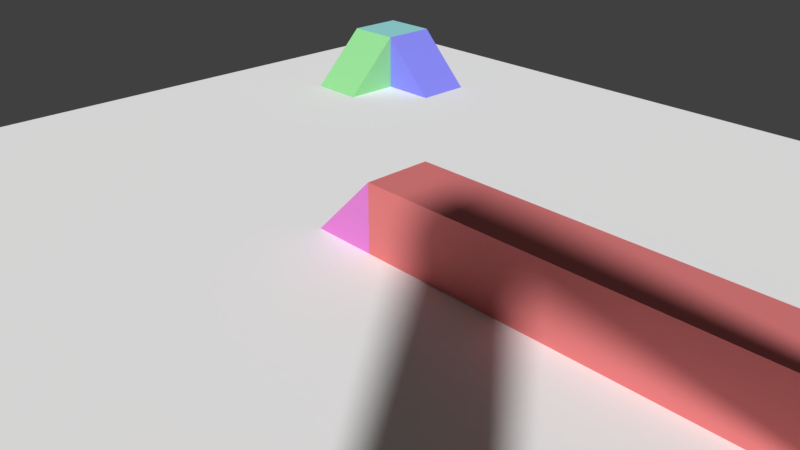 # Source: testarena.blend  (saved by Blender 2.79.0; exported with 4.5.12 LTS)
import bpy
from mathutils import Matrix  # noqa: F401  (used for matrix-valued properties, if any)

bpy.ops.wm.read_factory_settings(use_empty=True)
scene = bpy.context.scene
scene.name = 'Scene'

# ---- collections
col_collection_1 = bpy.data.collections.new('Collection 1'); scene.collection.children.link(col_collection_1)
col_collection_2 = bpy.data.collections.new('Collection 2'); scene.collection.children.link(col_collection_2)

# ---- materials (node trees are filled in below, after node groups)
mat_white = bpy.data.materials.new('White')
mat_white.alpha_threshold = 0.0
mat_white.use_transparent_shadow = False
mat_white.diffuse_color = (1.0, 1.0, 1.0, 1.0)
mat_white.roughness = 0.5
mat_white.specular_intensity = 0.0
mat_white.line_color = (0.0, 0.0, 0.0, 1.0)
mat_material = bpy.data.materials.new('Material')
mat_material.alpha_threshold = 0.0
mat_material.use_transparent_shadow = False
mat_material.diffuse_color = (0.3515, 0.8, 0.8, 1.0)
mat_material.roughness = 0.5
mat_material.specular_intensity = 0.0
mat_material_003 = bpy.data.materials.new('Material.003')
mat_material_003.alpha_threshold = 0.0
mat_material_003.use_transparent_shadow = False
mat_material_003.diffuse_color = (0.8, 0.2427, 0.6908, 1.0)
mat_material_003.roughness = 0.5
mat_material_003.specular_intensity = 0.0
mat_material_004 = bpy.data.materials.new('Material.004')
mat_material_004.alpha_threshold = 0.0
mat_material_004.use_transparent_shadow = False
mat_material_004.diffuse_color = (0.8, 0.369, 0.1676, 1.0)
mat_material_004.roughness = 0.5
mat_material_004.specular_intensity = 0.0
mat_material_005 = bpy.data.materials.new('Material.005')
mat_material_005.alpha_threshold = 0.0
mat_material_005.use_transparent_shadow = False
mat_material_005.diffuse_color = (0.8, 0.7333, 0.2427, 1.0)
mat_material_005.roughness = 0.5
mat_material_005.specular_intensity = 0.0
mat_material_002 = bpy.data.materials.new('Material.002')
mat_material_002.alpha_threshold = 0.0
mat_material_002.use_transparent_shadow = False
mat_material_002.diffuse_color = (0.8, 0.2224, 0.2224, 1.0)
mat_material_002.roughness = 0.5
mat_material_002.specular_intensity = 0.0
mat_blue = bpy.data.materials.new('Blue')
mat_blue.alpha_threshold = 0.0
mat_blue.use_transparent_shadow = False
mat_blue.diffuse_color = (0.2755, 0.2775, 1.0, 1.0)
mat_blue.roughness = 0.5
mat_blue.specular_intensity = 0.0
mat_material_001 = bpy.data.materials.new('Material.001')
mat_material_001.alpha_threshold = 0.0
mat_material_001.use_transparent_shadow = False
mat_material_001.diffuse_color = (0.3353, 0.8, 0.3346, 1.0)
mat_material_001.roughness = 0.5
mat_material_001.specular_intensity = 0.0

# ---- material node trees

# ---- world
world_world = bpy.data.worlds.new('World'); scene.world = world_world
world_world.color = (0.05088, 0.05088, 0.05088)
world_world.use_sun_shadow = False
world_world.sun_shadow_jitter_overblur = 0.0
world_world.cycles.sampling_method = 'MANUAL'

# ---- cameras
cam_camera = bpy.data.cameras.new('Camera')
cam_camera.clip_end = 100.0
cam_camera.lens = 35.0
cam_camera.sensor_width = 32.0
cam_camera.sensor_height = 18.0
cam_camera.ortho_scale = 7.314
cam_camera.dof.focus_distance = 0.0
cam_camera.dof.aperture_fstop = 128.0

# ---- meshes
me_cube = bpy.data.meshes.new('Cube')
me_cube.from_pydata([(1.0, 1.0, -1.0), (1.0, -1.0, -1.0), (-1.0, -1.0, -1.0), (-1.0, 1.0, -1.0), (1.0, 1.0, 1.0), (1.0, -1.0, 1.0), (-1.0, -1.0, 1.0), (-1.0, 1.0, 1.0)], [], [(0, 1, 2, 3), (4, 7, 6, 5), (0, 4, 5, 1), (1, 5, 6, 2), (2, 6, 7, 3), (4, 0, 3, 7)])
me_cube.materials.append(mat_white)
me_cube.use_remesh_preserve_volume = False
me_cube.use_remesh_preserve_attributes = False
me_cube.use_mirror_vertex_groups = False
me_cube.update()
me_cube_006 = bpy.data.meshes.new('Cube.006')
me_cube_006.from_pydata([(-1.0, -1.0, -1.0), (-1.0, -1.0, 1.0), (-1.0, 1.0, -1.0), (-1.0, 1.0, 1.0), (1.0, -1.0, -1.0), (1.0, -1.0, 1.0), (1.0, 1.0, -1.0), (1.0, 1.0, 1.0)], [], [(0, 1, 3, 2), (2, 3, 7, 6), (6, 7, 5, 4), (4, 5, 1, 0), (2, 6, 4, 0), (7, 3, 1, 5)])
me_cube_006.materials.append(mat_material)
me_cube_006.use_remesh_preserve_volume = False
me_cube_006.use_remesh_preserve_attributes = False
me_cube_006.use_mirror_vertex_groups = False
me_cube_006.update()
me_cube_005 = bpy.data.meshes.new('Cube.005')
me_cube_005.from_pydata([(-1.0, -1.0, -1.0), (-1.0, 1.0, -1.0), (1.0, -1.0, -1.0), (1.0, -1.0, 1.0), (1.0, 1.0, -1.0), (1.0, 1.0, 1.0)], [], [(4, 5, 3, 2), (1, 4, 2, 0), (4, 1, 5), (2, 3, 0), (0, 3, 5, 1)])
me_cube_005.materials.append(mat_material_003)
me_cube_005.use_remesh_preserve_volume = False
me_cube_005.use_remesh_preserve_attributes = False
me_cube_005.use_mirror_vertex_groups = False
me_cube_005.update()
me_cube_004 = bpy.data.meshes.new('Cube.004')
me_cube_004.from_pydata([(-0.5, 0.5, -0.5), (-0.5, 0.5, 0.5), (-0.5, 7.5, -8.5), (-0.5, 7.5, -7.5), (0.5, 0.5, -0.5), (0.5, 0.5, 0.5), (0.5, 7.5, -8.5), (0.5, 7.5, -7.5)], [], [(0, 1, 3, 2), (2, 3, 7, 6), (6, 7, 5, 4), (4, 5, 1, 0), (2, 6, 4, 0), (7, 3, 1, 5)])
me_cube_004.materials.append(mat_material_004)
me_cube_004.use_remesh_preserve_volume = False
me_cube_004.use_remesh_preserve_attributes = False
me_cube_004.use_mirror_vertex_groups = False
me_cube_004.update()
me_cube_003 = bpy.data.meshes.new('Cube.003')
me_cube_003.from_pydata([(-1.0, -1.0, -17.0), (-1.0, -1.0, 1.0), (-1.0, 1.0, -17.0), (-1.0, 1.0, 1.0), (1.0, -1.0, -17.0), (1.0, -1.0, 1.0), (1.0, 1.0, -17.0), (1.0, 1.0, 1.0)], [], [(0, 1, 3, 2), (2, 3, 7, 6), (6, 7, 5, 4), (4, 5, 1, 0), (2, 6, 4, 0), (7, 3, 1, 5)])
me_cube_003.materials.append(mat_material_005)
me_cube_003.use_remesh_preserve_volume = False
me_cube_003.use_remesh_preserve_attributes = False
me_cube_003.use_mirror_vertex_groups = False
me_cube_003.update()
me_cube_002 = bpy.data.meshes.new('Cube.002')
me_cube_002.from_pydata([(-1.0, -1.0, -1.0), (-1.0, -1.0, 1.0), (-1.0, 1.0, -1.0), (-1.0, 1.0, 1.0), (15.0, -1.0, -1.0), (15.0, -1.0, 1.0), (15.0, 1.0, -1.0), (15.0, 1.0, 1.0)], [], [(0, 1, 3, 2), (2, 3, 7, 6), (6, 7, 5, 4), (4, 5, 1, 0), (2, 6, 4, 0), (7, 3, 1, 5)])
me_cube_002.materials.append(mat_material_002)
me_cube_002.use_remesh_preserve_volume = False
me_cube_002.use_remesh_preserve_attributes = False
me_cube_002.use_mirror_vertex_groups = False
me_cube_002.update()
me_cube_007 = bpy.data.meshes.new('Cube.007')
me_cube_007.from_pydata([(-1.0, -1.0, -1.0), (-1.0, -1.0, 1.0), (-1.0, 1.0, -1.0), (-1.0, 1.0, 1.0), (1.0, -1.0, -1.0), (1.0, 1.0, -1.0)], [], [(0, 1, 3, 2), (1, 0, 4), (2, 3, 5), (3, 1, 4, 5), (2, 5, 4, 0)])
me_cube_007.materials.append(mat_blue)
me_cube_007.use_remesh_preserve_volume = False
me_cube_007.use_remesh_preserve_attributes = False
me_cube_007.use_mirror_vertex_groups = False
me_cube_007.update()
me_cube_008 = bpy.data.meshes.new('Cube.008')
me_cube_008.from_pydata([(-1.0, -1.0, -1.0), (-1.0, 1.0, -1.0), (-1.0, 1.0, 1.0), (1.0, -1.0, -1.0), (1.0, 1.0, -1.0), (1.0, 1.0, 1.0)], [], [(1, 0, 2), (1, 2, 5, 4), (4, 5, 3), (1, 4, 3, 0), (5, 2, 0, 3)])
me_cube_008.materials.append(mat_material_001)
me_cube_008.use_remesh_preserve_volume = False
me_cube_008.use_remesh_preserve_attributes = False
me_cube_008.use_mirror_vertex_groups = False
me_cube_008.update()

# ---- objects
ob_cube = bpy.data.objects.new('Cube', me_cube)
ob_camera = bpy.data.objects.new('Camera', cam_camera)
ob_cube_005 = bpy.data.objects.new('Cube.005', me_cube_006)
ob_cube_004 = bpy.data.objects.new('Cube.004', me_cube_005)
ob_cube_003 = bpy.data.objects.new('Cube.003', me_cube_004)
ob_cube_002 = bpy.data.objects.new('Cube.002', me_cube_003)
ob_cube_001 = bpy.data.objects.new('Cube.001', me_cube_002)
ob_cube_006 = bpy.data.objects.new('Cube.006', me_cube_007)
ob_cube_007 = bpy.data.objects.new('Cube.007', me_cube_008)

# ---- transforms, parenting, visibility, modifiers, constraints
ob_cube.location = (0.0, 0.0, -0.5)
ob_cube.scale = (8.0, 8.0, 0.5)
ob_cube.lock_rotations_4d = False
ob_cube.empty_display_type = 'ARROWS'
ob_cube.lineart.crease_threshold = 0.0
ob_camera.location = (7.481, -6.508, 5.344)
ob_camera.rotation_euler = (1.109, 0.0, 0.8149)
ob_camera.lock_rotations_4d = False
ob_camera.empty_display_type = 'ARROWS'
ob_camera.color = (0.0, 0.0, 0.0, 0.0)
ob_camera.display_type = 'WIRE'
ob_camera.lineart.crease_threshold = 0.0
ob_cube_005.location = (-5.5, 5.5, 0.5)
ob_cube_005.scale = (0.5, 0.5, 0.5)
ob_cube_005.lineart.crease_threshold = 0.0
ob_cube_004.location = (-0.5, 0.5, 0.5)
ob_cube_004.scale = (0.5, 0.5, 0.5)
ob_cube_004.lineart.crease_threshold = 0.0
ob_cube_003.location = (7.5, -7.5, 8.5)
ob_cube_003.lineart.crease_threshold = 0.0
ob_cube_002.location = (7.5, -7.5, 8.5)
ob_cube_002.scale = (0.5, 0.5, 0.5)
ob_cube_002.lineart.crease_threshold = 0.0
ob_cube_001.location = (0.5, 0.5, 0.5)
ob_cube_001.scale = (0.5, 0.5, 0.5)
ob_cube_001.lineart.crease_threshold = 0.0
ob_cube_006.location = (-4.5, 5.5, 0.5)
ob_cube_006.scale = (0.5, 0.5, 0.5)
ob_cube_006.lineart.crease_threshold = 0.0
ob_cube_007.location = (-5.5, 4.5, 0.5)
ob_cube_007.scale = (0.5, 0.5, 0.5)
ob_cube_007.lineart.crease_threshold = 0.0

# ---- collection membership
col_collection_1.objects.link(ob_cube)
col_collection_1.objects.link(ob_camera)
col_collection_2.objects.link(ob_cube_005)
col_collection_2.objects.link(ob_cube_004)
col_collection_2.objects.link(ob_cube_003)
col_collection_2.objects.link(ob_cube_002)
col_collection_2.objects.link(ob_cube_001)
col_collection_2.objects.link(ob_cube_006)
col_collection_2.objects.link(ob_cube_007)

# ---- scene / render settings (as saved in the file)
scene.camera = ob_camera
scene.frame_start = 1; scene.frame_end = 250; scene.frame_set(1)
scene.render.engine = 'BLENDER_EEVEE_NEXT'
scene.render.resolution_percentage = 50
scene.render.dither_intensity = 0.0
scene.cycles.use_denoising = False
scene.cycles.samples = 128
scene.cycles.sampling_pattern = 'TABULATED_SOBOL'
scene.cycles.use_adaptive_sampling = False
scene.cycles.use_light_tree = False
scene.cycles.blur_glossy = 0.0
scene.cycles.sample_clamp_indirect = 0.0
scene.view_settings.view_transform = 'Standard'
bpy.context.view_layer.update()

# ---- added for rendering (the .blend has no usable light): sun
light_auto_sun = bpy.data.lights.new('AutoSun', 'SUN')
light_auto_sun.energy = 3.0
light_auto_sun.angle = 0.0523599
ob_auto_sun = bpy.data.objects.new('AutoSun', light_auto_sun)
scene.collection.objects.link(ob_auto_sun)
ob_auto_sun.rotation_euler = (0.872665, 0.174533, 0.523599)
bpy.context.view_layer.update()
